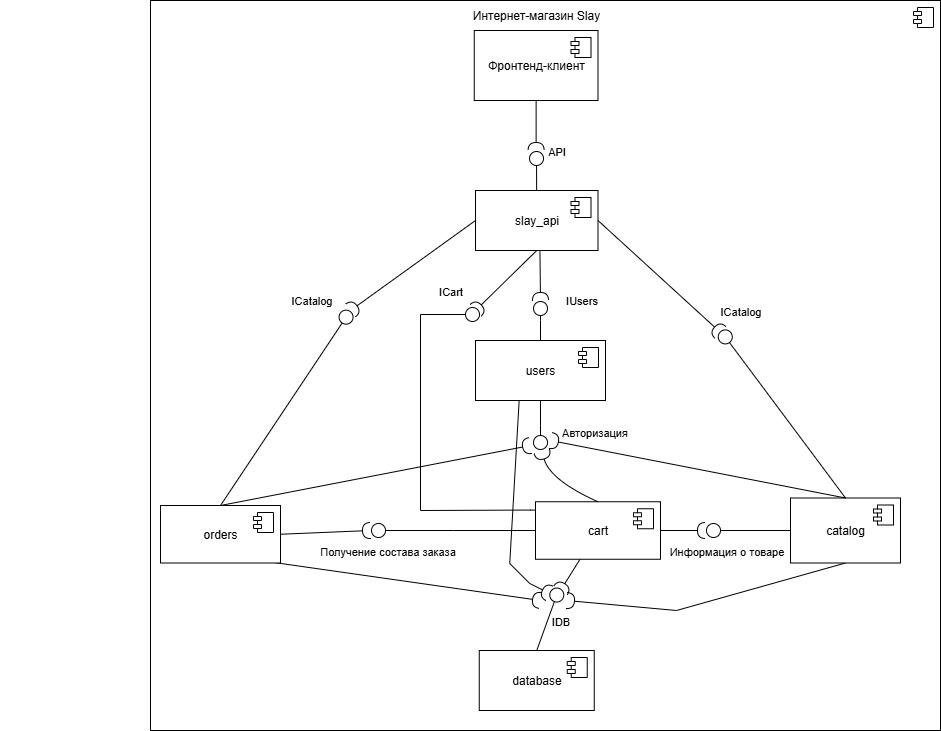

The diagram above was exported from draw.io. Its source (the exported page's mxGraphModel, read from the mxfile embedded in the PNG):
<mxGraphModel dx="1158" dy="811" grid="1" gridSize="10" guides="1" tooltips="1" connect="1" arrows="1" fold="1" page="1" pageScale="1" pageWidth="827" pageHeight="1169" math="0" shadow="0">
  <root>
    <mxCell id="0" />
    <mxCell id="1" parent="0" />
    <mxCell id="BchY6s1KhUHoevySmG4v-92" value="" style="html=1;dropTarget=0;whiteSpace=wrap;" parent="1" vertex="1">
      <mxGeometry x="230" y="100" width="790" height="730" as="geometry" />
    </mxCell>
    <mxCell id="BchY6s1KhUHoevySmG4v-93" value="" style="shape=module;jettyWidth=8;jettyHeight=4;" parent="BchY6s1KhUHoevySmG4v-92" vertex="1">
      <mxGeometry x="1" width="20" height="20" relative="1" as="geometry">
        <mxPoint x="-27" y="7" as="offset" />
      </mxGeometry>
    </mxCell>
    <mxCell id="BchY6s1KhUHoevySmG4v-64" style="rounded=0;orthogonalLoop=1;jettySize=auto;html=1;endArrow=halfCircle;endFill=0;exitX=0.526;exitY=1.014;exitDx=0;exitDy=0;exitPerimeter=0;" parent="1" source="BchY6s1KhUHoevySmG4v-11" edge="1">
      <mxGeometry relative="1" as="geometry">
        <mxPoint x="620" y="400" as="targetPoint" />
        <mxPoint x="614.6850000000001" y="350" as="sourcePoint" />
      </mxGeometry>
    </mxCell>
    <mxCell id="BchY6s1KhUHoevySmG4v-69" style="rounded=0;orthogonalLoop=1;jettySize=auto;html=1;endArrow=halfCircle;endFill=0;exitX=1;exitY=0.5;exitDx=0;exitDy=0;" parent="1" source="BchY6s1KhUHoevySmG4v-11" edge="1">
      <mxGeometry relative="1" as="geometry">
        <mxPoint x="800" y="432" as="targetPoint" />
        <mxPoint x="666.3636363636364" y="352.00000000000006" as="sourcePoint" />
      </mxGeometry>
    </mxCell>
    <mxCell id="BchY6s1KhUHoevySmG4v-72" style="rounded=0;orthogonalLoop=1;jettySize=auto;html=1;endArrow=halfCircle;endFill=0;exitX=0.5;exitY=1;exitDx=0;exitDy=0;" parent="1" source="BchY6s1KhUHoevySmG4v-11" edge="1">
      <mxGeometry relative="1" as="geometry">
        <mxPoint x="555" y="410" as="targetPoint" />
        <mxPoint x="614.6799999999998" y="351.02" as="sourcePoint" />
      </mxGeometry>
    </mxCell>
    <mxCell id="BchY6s1KhUHoevySmG4v-89" style="rounded=0;orthogonalLoop=1;jettySize=auto;html=1;endArrow=circle;endFill=0;" parent="1" source="BchY6s1KhUHoevySmG4v-11" edge="1">
      <mxGeometry relative="1" as="geometry">
        <mxPoint x="616" y="250" as="targetPoint" />
      </mxGeometry>
    </mxCell>
    <mxCell id="-8N3FGC1-lECGHoINKP_-7" value="API" style="edgeLabel;html=1;align=center;verticalAlign=middle;resizable=0;points=[];" vertex="1" connectable="0" parent="BchY6s1KhUHoevySmG4v-89">
      <mxGeometry x="0.4165" y="-1" relative="1" as="geometry">
        <mxPoint x="18" y="-12" as="offset" />
      </mxGeometry>
    </mxCell>
    <mxCell id="BchY6s1KhUHoevySmG4v-11" value="slay_api" style="html=1;dropTarget=0;whiteSpace=wrap;" parent="1" vertex="1">
      <mxGeometry x="555" y="290" width="122.5" height="60" as="geometry" />
    </mxCell>
    <mxCell id="BchY6s1KhUHoevySmG4v-12" value="" style="shape=module;jettyWidth=8;jettyHeight=4;" parent="BchY6s1KhUHoevySmG4v-11" vertex="1">
      <mxGeometry x="1" width="20" height="20" relative="1" as="geometry">
        <mxPoint x="-27" y="7" as="offset" />
      </mxGeometry>
    </mxCell>
    <mxCell id="BchY6s1KhUHoevySmG4v-67" style="rounded=0;orthogonalLoop=1;jettySize=auto;html=1;endArrow=circle;endFill=0;exitX=0.5;exitY=0;exitDx=0;exitDy=0;" parent="1" source="BchY6s1KhUHoevySmG4v-13" edge="1">
      <mxGeometry relative="1" as="geometry">
        <mxPoint x="430" y="410" as="targetPoint" />
      </mxGeometry>
    </mxCell>
    <mxCell id="-8N3FGC1-lECGHoINKP_-1" value="ICatalog" style="edgeLabel;html=1;align=center;verticalAlign=middle;resizable=0;points=[];" vertex="1" connectable="0" parent="BchY6s1KhUHoevySmG4v-67">
      <mxGeometry x="0.9057" y="3" relative="1" as="geometry">
        <mxPoint x="-31" y="-18" as="offset" />
      </mxGeometry>
    </mxCell>
    <mxCell id="BchY6s1KhUHoevySmG4v-79" style="rounded=0;orthogonalLoop=1;jettySize=auto;html=1;endArrow=halfCircle;endFill=0;" parent="1" edge="1">
      <mxGeometry relative="1" as="geometry">
        <mxPoint x="620" y="700" as="targetPoint" />
        <mxPoint x="321.94117647058823" y="657.5" as="sourcePoint" />
      </mxGeometry>
    </mxCell>
    <mxCell id="BchY6s1KhUHoevySmG4v-13" value="orders" style="html=1;dropTarget=0;whiteSpace=wrap;" parent="1" vertex="1">
      <mxGeometry x="240" y="605" width="120" height="57.5" as="geometry" />
    </mxCell>
    <mxCell id="BchY6s1KhUHoevySmG4v-14" value="" style="shape=module;jettyWidth=8;jettyHeight=4;" parent="BchY6s1KhUHoevySmG4v-13" vertex="1">
      <mxGeometry x="1" width="20" height="20" relative="1" as="geometry">
        <mxPoint x="-27" y="7" as="offset" />
      </mxGeometry>
    </mxCell>
    <mxCell id="BchY6s1KhUHoevySmG4v-66" style="edgeStyle=orthogonalEdgeStyle;rounded=0;orthogonalLoop=1;jettySize=auto;html=1;endArrow=circle;endFill=0;" parent="1" source="BchY6s1KhUHoevySmG4v-15" edge="1">
      <mxGeometry relative="1" as="geometry">
        <mxPoint x="620" y="400" as="targetPoint" />
      </mxGeometry>
    </mxCell>
    <mxCell id="-8N3FGC1-lECGHoINKP_-3" value="IUsers" style="edgeLabel;html=1;align=center;verticalAlign=middle;resizable=0;points=[];" vertex="1" connectable="0" parent="BchY6s1KhUHoevySmG4v-66">
      <mxGeometry x="0.9254" y="3" relative="1" as="geometry">
        <mxPoint x="43" y="-2" as="offset" />
      </mxGeometry>
    </mxCell>
    <mxCell id="BchY6s1KhUHoevySmG4v-86" style="rounded=0;orthogonalLoop=1;jettySize=auto;html=1;endArrow=halfCircle;endFill=0;exitX=0.336;exitY=0.993;exitDx=0;exitDy=0;exitPerimeter=0;" parent="1" edge="1" source="BchY6s1KhUHoevySmG4v-15">
      <mxGeometry relative="1" as="geometry">
        <mxPoint x="629.25" y="693" as="targetPoint" />
        <mxPoint x="586.75" y="503" as="sourcePoint" />
        <Array as="points">
          <mxPoint x="589.25" y="663" />
          <mxPoint x="609.25" y="683" />
        </Array>
      </mxGeometry>
    </mxCell>
    <mxCell id="BchY6s1KhUHoevySmG4v-15" value="users" style="html=1;dropTarget=0;whiteSpace=wrap;" parent="1" vertex="1">
      <mxGeometry x="555" y="440" width="130" height="60" as="geometry" />
    </mxCell>
    <mxCell id="BchY6s1KhUHoevySmG4v-16" value="" style="shape=module;jettyWidth=8;jettyHeight=4;" parent="BchY6s1KhUHoevySmG4v-15" vertex="1">
      <mxGeometry x="1" width="20" height="20" relative="1" as="geometry">
        <mxPoint x="-27" y="7" as="offset" />
      </mxGeometry>
    </mxCell>
    <mxCell id="BchY6s1KhUHoevySmG4v-78" style="rounded=0;orthogonalLoop=1;jettySize=auto;html=1;endArrow=halfCircle;endFill=0;" parent="1" source="BchY6s1KhUHoevySmG4v-17" edge="1">
      <mxGeometry relative="1" as="geometry">
        <mxPoint x="640" y="690" as="targetPoint" />
      </mxGeometry>
    </mxCell>
    <mxCell id="BchY6s1KhUHoevySmG4v-85" style="edgeStyle=orthogonalEdgeStyle;rounded=0;orthogonalLoop=1;jettySize=auto;html=1;exitX=0;exitY=0.25;exitDx=0;exitDy=0;endArrow=circle;endFill=0;" parent="1" edge="1">
      <mxGeometry relative="1" as="geometry">
        <mxPoint x="560" y="414" as="targetPoint" />
        <mxPoint x="615" y="609.625" as="sourcePoint" />
        <Array as="points">
          <mxPoint x="610" y="610" />
          <mxPoint x="500" y="610" />
          <mxPoint x="500" y="414" />
        </Array>
      </mxGeometry>
    </mxCell>
    <mxCell id="-8N3FGC1-lECGHoINKP_-4" value="ICart" style="edgeLabel;html=1;align=center;verticalAlign=middle;resizable=0;points=[];" vertex="1" connectable="0" parent="BchY6s1KhUHoevySmG4v-85">
      <mxGeometry x="0.9432" y="1" relative="1" as="geometry">
        <mxPoint x="-20" y="-23" as="offset" />
      </mxGeometry>
    </mxCell>
    <mxCell id="BchY6s1KhUHoevySmG4v-17" value="cart" style="html=1;dropTarget=0;whiteSpace=wrap;" parent="1" vertex="1">
      <mxGeometry x="615" y="601.25" width="125" height="57.5" as="geometry" />
    </mxCell>
    <mxCell id="BchY6s1KhUHoevySmG4v-18" value="" style="shape=module;jettyWidth=8;jettyHeight=4;" parent="BchY6s1KhUHoevySmG4v-17" vertex="1">
      <mxGeometry x="1" width="20" height="20" relative="1" as="geometry">
        <mxPoint x="-27" y="7" as="offset" />
      </mxGeometry>
    </mxCell>
    <mxCell id="BchY6s1KhUHoevySmG4v-68" style="rounded=0;orthogonalLoop=1;jettySize=auto;html=1;exitX=0.5;exitY=0;exitDx=0;exitDy=0;endArrow=circle;endFill=0;" parent="1" source="BchY6s1KhUHoevySmG4v-19" edge="1">
      <mxGeometry relative="1" as="geometry">
        <mxPoint x="800" y="430" as="targetPoint" />
      </mxGeometry>
    </mxCell>
    <mxCell id="-8N3FGC1-lECGHoINKP_-5" value="ICatalog" style="edgeLabel;html=1;align=center;verticalAlign=middle;resizable=0;points=[];" vertex="1" connectable="0" parent="BchY6s1KhUHoevySmG4v-68">
      <mxGeometry x="0.9166" y="-3" relative="1" as="geometry">
        <mxPoint x="12" y="-25" as="offset" />
      </mxGeometry>
    </mxCell>
    <mxCell id="BchY6s1KhUHoevySmG4v-77" style="rounded=0;orthogonalLoop=1;jettySize=auto;html=1;endArrow=halfCircle;endFill=0;exitX=0.5;exitY=1;exitDx=0;exitDy=0;" parent="1" edge="1" source="BchY6s1KhUHoevySmG4v-19">
      <mxGeometry relative="1" as="geometry">
        <mxPoint x="646" y="700" as="targetPoint" />
        <mxPoint x="861.6249999999998" y="660.5" as="sourcePoint" />
        <Array as="points">
          <mxPoint x="756" y="710" />
        </Array>
      </mxGeometry>
    </mxCell>
    <mxCell id="BchY6s1KhUHoevySmG4v-19" value="catalog" style="html=1;dropTarget=0;whiteSpace=wrap;" parent="1" vertex="1">
      <mxGeometry x="870" y="597.5" width="110" height="65" as="geometry" />
    </mxCell>
    <mxCell id="BchY6s1KhUHoevySmG4v-20" value="" style="shape=module;jettyWidth=8;jettyHeight=4;" parent="BchY6s1KhUHoevySmG4v-19" vertex="1">
      <mxGeometry x="1" width="20" height="20" relative="1" as="geometry">
        <mxPoint x="-27" y="7" as="offset" />
      </mxGeometry>
    </mxCell>
    <mxCell id="BchY6s1KhUHoevySmG4v-27" value="" style="ellipse;whiteSpace=wrap;html=1;align=center;aspect=fixed;fillColor=none;strokeColor=none;resizable=0;perimeter=centerPerimeter;rotatable=0;allowArrows=0;points=[];outlineConnect=1;" parent="1" vertex="1">
      <mxGeometry x="440" y="625" width="10" height="10" as="geometry" />
    </mxCell>
    <mxCell id="BchY6s1KhUHoevySmG4v-29" value="" style="rounded=0;orthogonalLoop=1;jettySize=auto;html=1;endArrow=halfCircle;endFill=0;endSize=6;strokeWidth=1;sketch=0;fontSize=12;curved=1;exitX=1;exitY=0.5;exitDx=0;exitDy=0;" parent="1" source="BchY6s1KhUHoevySmG4v-13" edge="1">
      <mxGeometry relative="1" as="geometry">
        <mxPoint x="429" y="630" as="sourcePoint" />
        <mxPoint x="450" y="630" as="targetPoint" />
      </mxGeometry>
    </mxCell>
    <mxCell id="BchY6s1KhUHoevySmG4v-30" value="" style="ellipse;whiteSpace=wrap;html=1;align=center;aspect=fixed;fillColor=none;strokeColor=none;resizable=0;perimeter=centerPerimeter;rotatable=0;allowArrows=0;points=[];outlineConnect=1;" parent="1" vertex="1">
      <mxGeometry x="404" y="625" width="10" height="10" as="geometry" />
    </mxCell>
    <mxCell id="BchY6s1KhUHoevySmG4v-31" style="edgeStyle=orthogonalEdgeStyle;rounded=0;orthogonalLoop=1;jettySize=auto;html=1;endArrow=circle;endFill=0;exitX=0;exitY=0.5;exitDx=0;exitDy=0;" parent="1" source="BchY6s1KhUHoevySmG4v-17" edge="1">
      <mxGeometry relative="1" as="geometry">
        <mxPoint x="529.9999999999999" y="629.7499999999999" as="sourcePoint" />
        <mxPoint x="450" y="630" as="targetPoint" />
        <Array as="points" />
      </mxGeometry>
    </mxCell>
    <mxCell id="BchY6s1KhUHoevySmG4v-32" value="Получение состава заказа" style="edgeLabel;html=1;align=center;verticalAlign=middle;resizable=0;points=[];" parent="BchY6s1KhUHoevySmG4v-31" vertex="1" connectable="0">
      <mxGeometry x="0.7922" y="1" relative="1" as="geometry">
        <mxPoint y="19" as="offset" />
      </mxGeometry>
    </mxCell>
    <mxCell id="BchY6s1KhUHoevySmG4v-33" value="" style="rounded=0;orthogonalLoop=1;jettySize=auto;html=1;endArrow=halfCircle;endFill=0;endSize=6;strokeWidth=1;sketch=0;fontSize=12;curved=1;exitX=0.5;exitY=0;exitDx=0;exitDy=0;" parent="1" source="BchY6s1KhUHoevySmG4v-17" edge="1">
      <mxGeometry relative="1" as="geometry">
        <mxPoint x="673.75" y="605" as="sourcePoint" />
        <mxPoint x="621.25" y="550.75" as="targetPoint" />
        <Array as="points">
          <mxPoint x="630" y="580" />
        </Array>
      </mxGeometry>
    </mxCell>
    <mxCell id="BchY6s1KhUHoevySmG4v-34" value="" style="ellipse;whiteSpace=wrap;html=1;align=center;aspect=fixed;fillColor=none;strokeColor=none;resizable=0;perimeter=centerPerimeter;rotatable=0;allowArrows=0;points=[];outlineConnect=1;" parent="1" vertex="1">
      <mxGeometry x="615" y="540" width="10" height="10" as="geometry" />
    </mxCell>
    <mxCell id="BchY6s1KhUHoevySmG4v-38" style="edgeStyle=orthogonalEdgeStyle;rounded=0;orthogonalLoop=1;jettySize=auto;html=1;endArrow=circle;endFill=0;" parent="1" source="BchY6s1KhUHoevySmG4v-15" edge="1">
      <mxGeometry relative="1" as="geometry">
        <mxPoint x="620" y="550" as="targetPoint" />
      </mxGeometry>
    </mxCell>
    <mxCell id="BchY6s1KhUHoevySmG4v-39" value="Авторизация" style="edgeLabel;html=1;align=center;verticalAlign=middle;resizable=0;points=[];" parent="BchY6s1KhUHoevySmG4v-38" vertex="1" connectable="0">
      <mxGeometry x="0.4744" y="-3" relative="1" as="geometry">
        <mxPoint x="56" y="-6" as="offset" />
      </mxGeometry>
    </mxCell>
    <mxCell id="BchY6s1KhUHoevySmG4v-42" value="" style="ellipse;whiteSpace=wrap;html=1;align=center;aspect=fixed;fillColor=none;strokeColor=none;resizable=0;perimeter=centerPerimeter;rotatable=0;allowArrows=0;points=[];outlineConnect=1;" parent="1" vertex="1">
      <mxGeometry x="80" y="605" width="10" height="10" as="geometry" />
    </mxCell>
    <mxCell id="BchY6s1KhUHoevySmG4v-44" value="" style="rounded=0;orthogonalLoop=1;jettySize=auto;html=1;endArrow=halfCircle;endFill=0;endSize=6;strokeWidth=1;sketch=0;fontSize=12;curved=1;exitX=0.5;exitY=0;exitDx=0;exitDy=0;" parent="1" source="BchY6s1KhUHoevySmG4v-13" target="BchY6s1KhUHoevySmG4v-45" edge="1">
      <mxGeometry relative="1" as="geometry">
        <mxPoint x="405" y="535" as="sourcePoint" />
      </mxGeometry>
    </mxCell>
    <mxCell id="BchY6s1KhUHoevySmG4v-45" value="" style="ellipse;whiteSpace=wrap;html=1;align=center;aspect=fixed;fillColor=none;strokeColor=none;resizable=0;perimeter=centerPerimeter;rotatable=0;allowArrows=0;points=[];outlineConnect=1;" parent="1" vertex="1">
      <mxGeometry x="605" y="540" width="10" height="10" as="geometry" />
    </mxCell>
    <mxCell id="BchY6s1KhUHoevySmG4v-48" value="" style="rounded=0;orthogonalLoop=1;jettySize=auto;html=1;endArrow=halfCircle;endFill=0;endSize=6;strokeWidth=1;sketch=0;fontSize=12;curved=1;exitX=1;exitY=0.5;exitDx=0;exitDy=0;" parent="1" source="BchY6s1KhUHoevySmG4v-17" target="BchY6s1KhUHoevySmG4v-49" edge="1">
      <mxGeometry relative="1" as="geometry">
        <mxPoint x="775" y="630" as="sourcePoint" />
      </mxGeometry>
    </mxCell>
    <mxCell id="BchY6s1KhUHoevySmG4v-53" value="" style="rounded=0;orthogonalLoop=1;jettySize=auto;html=1;endArrow=halfCircle;endFill=0;endSize=6;strokeWidth=1;sketch=0;fontSize=12;curved=1;exitX=0.5;exitY=0;exitDx=0;exitDy=0;" parent="1" source="BchY6s1KhUHoevySmG4v-19" target="BchY6s1KhUHoevySmG4v-54" edge="1">
      <mxGeometry relative="1" as="geometry">
        <mxPoint x="865" y="535" as="sourcePoint" />
      </mxGeometry>
    </mxCell>
    <mxCell id="BchY6s1KhUHoevySmG4v-54" value="" style="ellipse;whiteSpace=wrap;html=1;align=center;aspect=fixed;fillColor=none;strokeColor=none;resizable=0;perimeter=centerPerimeter;rotatable=0;allowArrows=0;points=[];outlineConnect=1;" parent="1" vertex="1">
      <mxGeometry x="625" y="535" width="10" height="10" as="geometry" />
    </mxCell>
    <mxCell id="BchY6s1KhUHoevySmG4v-57" value="" style="rounded=0;orthogonalLoop=1;jettySize=auto;html=1;endArrow=halfCircle;endFill=0;endSize=6;strokeWidth=1;sketch=0;fontSize=12;curved=1;exitX=0;exitY=0.5;exitDx=0;exitDy=0;" parent="1" source="BchY6s1KhUHoevySmG4v-11" edge="1">
      <mxGeometry relative="1" as="geometry">
        <mxPoint x="285" y="540" as="sourcePoint" />
        <mxPoint x="430" y="410" as="targetPoint" />
      </mxGeometry>
    </mxCell>
    <mxCell id="BchY6s1KhUHoevySmG4v-58" value="" style="ellipse;whiteSpace=wrap;html=1;align=center;aspect=fixed;fillColor=none;strokeColor=none;resizable=0;perimeter=centerPerimeter;rotatable=0;allowArrows=0;points=[];outlineConnect=1;" parent="1" vertex="1">
      <mxGeometry x="260" y="535" width="10" height="10" as="geometry" />
    </mxCell>
    <mxCell id="BchY6s1KhUHoevySmG4v-74" style="rounded=0;orthogonalLoop=1;jettySize=auto;html=1;endArrow=circle;endFill=0;exitX=0.5;exitY=0;exitDx=0;exitDy=0;" parent="1" source="BchY6s1KhUHoevySmG4v-60" edge="1">
      <mxGeometry relative="1" as="geometry">
        <mxPoint x="639" y="687" as="targetPoint" />
        <mxPoint x="623.1666666666667" y="747" as="sourcePoint" />
      </mxGeometry>
    </mxCell>
    <mxCell id="-8N3FGC1-lECGHoINKP_-6" value="IDB" style="edgeLabel;html=1;align=center;verticalAlign=middle;resizable=0;points=[];" vertex="1" connectable="0" parent="BchY6s1KhUHoevySmG4v-74">
      <mxGeometry x="0.694" y="2" relative="1" as="geometry">
        <mxPoint x="6" y="24" as="offset" />
      </mxGeometry>
    </mxCell>
    <mxCell id="BchY6s1KhUHoevySmG4v-60" value="database" style="html=1;dropTarget=0;whiteSpace=wrap;" parent="1" vertex="1">
      <mxGeometry x="558.75" y="750" width="115" height="60" as="geometry" />
    </mxCell>
    <mxCell id="BchY6s1KhUHoevySmG4v-61" value="" style="shape=module;jettyWidth=8;jettyHeight=4;" parent="BchY6s1KhUHoevySmG4v-60" vertex="1">
      <mxGeometry x="1" width="20" height="20" relative="1" as="geometry">
        <mxPoint x="-27" y="7" as="offset" />
      </mxGeometry>
    </mxCell>
    <mxCell id="BchY6s1KhUHoevySmG4v-49" value="" style="ellipse;whiteSpace=wrap;html=1;align=center;aspect=fixed;fillColor=none;strokeColor=none;resizable=0;perimeter=centerPerimeter;rotatable=0;allowArrows=0;points=[];outlineConnect=1;" parent="1" vertex="1">
      <mxGeometry x="780" y="625" width="10" height="10" as="geometry" />
    </mxCell>
    <mxCell id="BchY6s1KhUHoevySmG4v-82" style="edgeStyle=orthogonalEdgeStyle;rounded=0;orthogonalLoop=1;jettySize=auto;html=1;entryX=0.61;entryY=0.166;entryDx=0;entryDy=0;entryPerimeter=0;endArrow=circle;endFill=0;" parent="1" source="BchY6s1KhUHoevySmG4v-19" target="BchY6s1KhUHoevySmG4v-49" edge="1">
      <mxGeometry relative="1" as="geometry" />
    </mxCell>
    <mxCell id="BchY6s1KhUHoevySmG4v-83" value="Информация о товаре" style="edgeLabel;html=1;align=center;verticalAlign=middle;resizable=0;points=[];" parent="BchY6s1KhUHoevySmG4v-82" vertex="1" connectable="0">
      <mxGeometry x="0.7496" y="3" relative="1" as="geometry">
        <mxPoint x="10" y="17" as="offset" />
      </mxGeometry>
    </mxCell>
    <mxCell id="BchY6s1KhUHoevySmG4v-90" style="rounded=0;orthogonalLoop=1;jettySize=auto;html=1;endArrow=halfCircle;endFill=0;" parent="1" source="BchY6s1KhUHoevySmG4v-87" edge="1">
      <mxGeometry relative="1" as="geometry">
        <mxPoint x="615.6250000000001" y="250" as="targetPoint" />
      </mxGeometry>
    </mxCell>
    <mxCell id="BchY6s1KhUHoevySmG4v-87" value="Фронтенд-клиент" style="html=1;dropTarget=0;whiteSpace=wrap;" parent="1" vertex="1">
      <mxGeometry x="553.75" y="130" width="123.75" height="70" as="geometry" />
    </mxCell>
    <mxCell id="BchY6s1KhUHoevySmG4v-88" value="" style="shape=module;jettyWidth=8;jettyHeight=4;" parent="BchY6s1KhUHoevySmG4v-87" vertex="1">
      <mxGeometry x="1" width="20" height="20" relative="1" as="geometry">
        <mxPoint x="-27" y="7" as="offset" />
      </mxGeometry>
    </mxCell>
    <mxCell id="BchY6s1KhUHoevySmG4v-94" value="Интернет-магазин Slay" style="text;html=1;align=center;verticalAlign=middle;whiteSpace=wrap;rounded=0;" parent="1" vertex="1">
      <mxGeometry x="546.25" y="100" width="140" height="30" as="geometry" />
    </mxCell>
  </root>
</mxGraphModel>